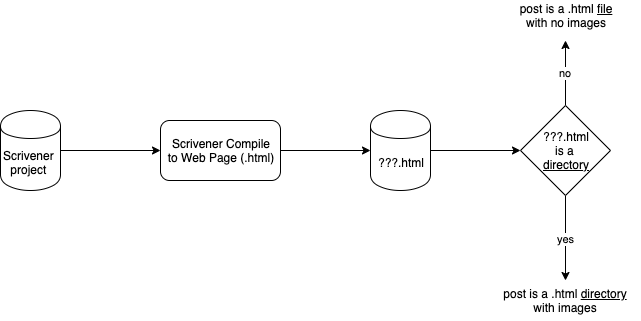

The diagram above was exported from draw.io. Its source (the exported page's mxGraphModel, read from the mxfile embedded in the PNG):
<mxGraphModel dx="1099" dy="764" grid="1" gridSize="10" guides="1" tooltips="1" connect="1" arrows="1" fold="1" page="1" pageScale="1" pageWidth="1100" pageHeight="850" math="0" shadow="0">
  <root>
    <mxCell id="KTDJr5II81hezJrTT9Jo-0" />
    <mxCell id="KTDJr5II81hezJrTT9Jo-1" parent="KTDJr5II81hezJrTT9Jo-0" />
    <mxCell id="ejfbBwdIg3eavVWlMXeC-0" style="edgeStyle=orthogonalEdgeStyle;rounded=0;orthogonalLoop=1;jettySize=auto;html=1;exitX=1;exitY=0.5;exitDx=0;exitDy=0;" parent="KTDJr5II81hezJrTT9Jo-1" source="ejfbBwdIg3eavVWlMXeC-1" target="ejfbBwdIg3eavVWlMXeC-3" edge="1">
      <mxGeometry relative="1" as="geometry" />
    </mxCell>
    <mxCell id="ejfbBwdIg3eavVWlMXeC-1" value="Scrivener&lt;br&gt;&lt;div style=&quot;text-align: center&quot;&gt;&lt;span&gt;project&lt;/span&gt;&lt;/div&gt;" style="shape=cylinder;whiteSpace=wrap;html=1;boundedLbl=1;backgroundOutline=1;align=left;" parent="KTDJr5II81hezJrTT9Jo-1" vertex="1">
      <mxGeometry x="80" y="110" width="60" height="80" as="geometry" />
    </mxCell>
    <mxCell id="ejfbBwdIg3eavVWlMXeC-2" style="edgeStyle=orthogonalEdgeStyle;rounded=0;orthogonalLoop=1;jettySize=auto;html=1;entryX=0;entryY=0.5;entryDx=0;entryDy=0;" parent="KTDJr5II81hezJrTT9Jo-1" source="ejfbBwdIg3eavVWlMXeC-3" target="ejfbBwdIg3eavVWlMXeC-4" edge="1">
      <mxGeometry relative="1" as="geometry" />
    </mxCell>
    <mxCell id="ejfbBwdIg3eavVWlMXeC-3" value="Scrivener Compile&lt;br&gt;&lt;div style=&quot;&quot;&gt;&lt;span&gt;to Web Page (.html)&lt;/span&gt;&lt;/div&gt;" style="rounded=1;whiteSpace=wrap;html=1;align=center;" parent="KTDJr5II81hezJrTT9Jo-1" vertex="1">
      <mxGeometry x="240" y="120" width="120" height="60" as="geometry" />
    </mxCell>
    <mxCell id="ejfbBwdIg3eavVWlMXeC-6" style="edgeStyle=orthogonalEdgeStyle;rounded=0;orthogonalLoop=1;jettySize=auto;html=1;entryX=0;entryY=0.5;entryDx=0;entryDy=0;" parent="KTDJr5II81hezJrTT9Jo-1" source="ejfbBwdIg3eavVWlMXeC-4" target="ejfbBwdIg3eavVWlMXeC-5" edge="1">
      <mxGeometry relative="1" as="geometry" />
    </mxCell>
    <mxCell id="ejfbBwdIg3eavVWlMXeC-4" value="???.html" style="shape=cylinder;whiteSpace=wrap;html=1;boundedLbl=1;backgroundOutline=1;align=center;shadow=0;" parent="KTDJr5II81hezJrTT9Jo-1" vertex="1">
      <mxGeometry x="450" y="110" width="60" height="80" as="geometry" />
    </mxCell>
    <mxCell id="ejfbBwdIg3eavVWlMXeC-7" value="no" style="edgeStyle=orthogonalEdgeStyle;rounded=0;orthogonalLoop=1;jettySize=auto;html=1;exitX=0.5;exitY=0;exitDx=0;exitDy=0;" parent="KTDJr5II81hezJrTT9Jo-1" source="ejfbBwdIg3eavVWlMXeC-5" edge="1">
      <mxGeometry relative="1" as="geometry">
        <mxPoint x="645" y="40" as="targetPoint" />
      </mxGeometry>
    </mxCell>
    <mxCell id="ejfbBwdIg3eavVWlMXeC-8" value="yes" style="edgeStyle=orthogonalEdgeStyle;rounded=0;orthogonalLoop=1;jettySize=auto;html=1;" parent="KTDJr5II81hezJrTT9Jo-1" source="ejfbBwdIg3eavVWlMXeC-5" edge="1">
      <mxGeometry relative="1" as="geometry">
        <mxPoint x="645" y="280" as="targetPoint" />
      </mxGeometry>
    </mxCell>
    <mxCell id="ejfbBwdIg3eavVWlMXeC-5" value="???.html &lt;br&gt;is a &lt;br&gt;&lt;u&gt;directory&lt;/u&gt;" style="rhombus;whiteSpace=wrap;html=1;shadow=0;align=center;" parent="KTDJr5II81hezJrTT9Jo-1" vertex="1">
      <mxGeometry x="600" y="105" width="90" height="90" as="geometry" />
    </mxCell>
    <mxCell id="ejfbBwdIg3eavVWlMXeC-9" value="post is a .html &lt;u&gt;file&lt;br&gt;&lt;/u&gt;with no images" style="text;html=1;strokeColor=none;fillColor=none;align=center;verticalAlign=middle;whiteSpace=wrap;rounded=0;shadow=0;" parent="KTDJr5II81hezJrTT9Jo-1" vertex="1">
      <mxGeometry x="580" width="130" height="30" as="geometry" />
    </mxCell>
    <mxCell id="ejfbBwdIg3eavVWlMXeC-10" value="post is a .html &lt;u&gt;directory&lt;br&gt;&lt;/u&gt;with images" style="text;html=1;strokeColor=none;fillColor=none;align=center;verticalAlign=middle;whiteSpace=wrap;rounded=0;shadow=0;" parent="KTDJr5II81hezJrTT9Jo-1" vertex="1">
      <mxGeometry x="570" y="280" width="150" height="40" as="geometry" />
    </mxCell>
  </root>
</mxGraphModel>